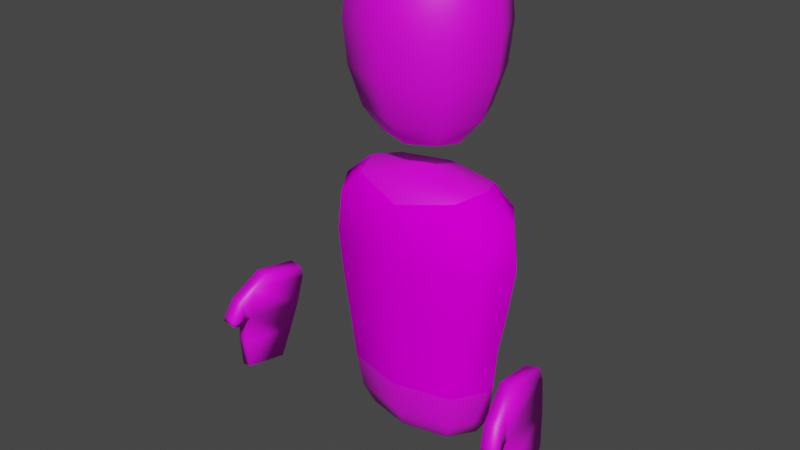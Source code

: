 # Source: ADIK_1_SEDIH_.blend  (saved by Blender 2.93.20; exported with 4.5.12 LTS)
import bpy
from mathutils import Matrix  # noqa: F401  (used for matrix-valued properties, if any)

bpy.ops.wm.read_factory_settings(use_empty=True)
scene = bpy.context.scene
scene.name = 'Scene'

# ---- collections
col_collection = bpy.data.collections.new('Collection'); scene.collection.children.link(col_collection)

# ---- images (referenced by path relative to the original .blend; pixels are not part of the script)
import os
ASSET_DIR = os.environ.get("B2B_ASSET_DIR", "")  # directory of the original .blend (textures are referenced by path, not embedded)
HERE = os.path.dirname(os.path.abspath(__file__))  # packed textures are extracted next to this script under _unpacked/

def load_image(name, relpath, width, height, colorspace="sRGB"):
    """Load a texture the original file referenced (path relative to the .blend, or extracted next to this script)."""
    p = next((c for c in (os.path.join(HERE, relpath), os.path.join(ASSET_DIR, relpath)) if relpath and os.path.exists(c)), "")
    if p:
        img = bpy.data.images.load(p, check_existing=True)
        img.name = name
    else:  # same state as the original file: an image datablock whose file is absent (Cycles renders it pink)
        img = bpy.data.images.new(name, width, height)
        img.source = "FILE"
        img.filepath = "//" + (relpath or name)
    img.colorspace_settings.name = colorspace
    return img
img_il_570xn_2255055442_lm5w_jpg = load_image('il_570xN.2255055442_lm5w.jpg', 'textures/il_570xN.2255055442_lm5w.jpg', 1024, 1024, 'sRGB')
img_68097_1618667486_jpg = load_image('68097_1618667486.jpg', 'textures/68097_1618667486.jpg', 1024, 1024, 'sRGB')
img_skin = load_image('skin', 'textures/skin.png', 1024, 1024, 'sRGB')

# ---- materials (node trees are filled in below, after node groups)
mat_baju = bpy.data.materials.new('baju')
mat_baju.alpha_threshold = 0.0
mat_baju.use_transparent_shadow = False
mat_baju.line_color = (0.0, 0.0, 0.0, 1.0)
mat_celana = bpy.data.materials.new('celana')
mat_celana.use_transparent_shadow = False
mat_skin = bpy.data.materials.new('skin')
mat_skin.use_transparent_shadow = False

# ---- material node trees
mat_baju.use_nodes = True; mat_baju.node_tree.nodes.clear()
_N = mat_baju.node_tree.nodes; _L = mat_baju.node_tree.links
n0 = _N.new('ShaderNodeOutputMaterial'); n0.name = 'Material Output'; n0.location = (300, 300)
n1 = _N.new('ShaderNodeBsdfPrincipled'); n1.name = 'Principled BSDF'; n1.location = (10, 300)
n1.distribution = 'GGX'
n1.subsurface_method = 'BURLEY'
n1.inputs[2].default_value = 1.0
n1.inputs[3].default_value = 1.45
n1.inputs[13].default_value = 0.0
n1.inputs[27].default_value = (0.0, 0.0, 0.0, 1.0)
n1.inputs[28].default_value = 1.0
n2 = _N.new('ShaderNodeTexImage'); n2.name = 'Image Texture'; n2.location = (-280, 280)
n2.image = img_il_570xn_2255055442_lm5w_jpg
_L.new(n1.outputs[0], n0.inputs[0])
_L.new(n2.outputs[0], n1.inputs[0])
n0.is_active_output = True
mat_celana.use_nodes = True; mat_celana.node_tree.nodes.clear()
_N = mat_celana.node_tree.nodes; _L = mat_celana.node_tree.links
n0 = _N.new('ShaderNodeBsdfPrincipled'); n0.name = 'Principled BSDF'; n0.location = (10, 300)
n0.distribution = 'GGX'
n0.subsurface_method = 'BURLEY'
n0.inputs[3].default_value = 1.45
n0.inputs[27].default_value = (0.0, 0.0, 0.0, 1.0)
n0.inputs[28].default_value = 1.0
n1 = _N.new('ShaderNodeOutputMaterial'); n1.name = 'Material Output'; n1.location = (300, 300)
n2 = _N.new('ShaderNodeTexImage'); n2.name = 'Image Texture'; n2.location = (-280, 280)
n2.image = img_68097_1618667486_jpg
_L.new(n0.outputs[0], n1.inputs[0])
_L.new(n2.outputs[0], n0.inputs[0])
n1.is_active_output = True
mat_skin.use_nodes = True; mat_skin.node_tree.nodes.clear()
_N = mat_skin.node_tree.nodes; _L = mat_skin.node_tree.links
n0 = _N.new('ShaderNodeBsdfPrincipled'); n0.name = 'Principled BSDF'; n0.location = (10, 300)
n0.distribution = 'GGX'
n0.subsurface_method = 'BURLEY'
n0.inputs[3].default_value = 1.45
n0.inputs[27].default_value = (0.0, 0.0, 0.0, 1.0)
n0.inputs[28].default_value = 1.0
n1 = _N.new('ShaderNodeOutputMaterial'); n1.name = 'Material Output'; n1.location = (300, 300)
n2 = _N.new('ShaderNodeTexImage'); n2.name = 'Image Texture'; n2.location = (-378, 195)
n2.image = img_skin
_L.new(n0.outputs[0], n1.inputs[0])
_L.new(n2.outputs[0], n0.inputs[0])
n1.is_active_output = True

# ---- world
world_world = bpy.data.worlds.new('World'); scene.world = world_world
world_world.use_nodes = True; world_world.node_tree.nodes.clear()
_N = world_world.node_tree.nodes; _L = world_world.node_tree.links
n0 = _N.new('ShaderNodeOutputWorld'); n0.name = 'World Output'; n0.location = (300, 300)
n1 = _N.new('ShaderNodeBackground'); n1.name = 'Background'; n1.location = (10, 300)
n1.inputs[0].default_value = (0.05088, 0.05088, 0.05088, 1.0)
_L.new(n1.outputs[0], n0.inputs[0])
n0.is_active_output = True
world_world.color = (0.05088, 0.05088, 0.05088)
world_world.use_sun_shadow = False
world_world.sun_shadow_jitter_overblur = 0.0

# ---- meshes
me_cube = bpy.data.meshes.new('Cube')
me_cube.from_pydata([(0.7072, 0.3923, 0.5732), (0.6241, 0.3621, -0.3587), (0.7072, -0.4903, 0.5732), (0.6241, -0.3891, -0.3587), (-0.7072, 0.3923, 0.5732), (-0.6241, 0.3621, -0.3587), (-0.7072, -0.4903, 0.5732), (-0.6241, -0.3891, -0.3587), (0.8434, -0.5092, 1.63), (-0.8434, -0.5092, 1.63), (0.8434, 0.3933, 1.63), (-0.8434, 0.3933, 1.63), (0.6181, -0.3963, 2.338), (-0.6181, -0.3963, 2.338), (0.6181, 0.2805, 2.338), (-0.6181, 0.2805, 2.338), (-0.3685, 0.2113, -0.6819), (-0.3685, -0.2205, -0.6819), (0.3685, 0.2113, -0.6819), (0.3685, -0.2205, -0.6819), (0.3417, -0.3581, 2.868), (-0.3417, -0.3581, 2.868), (0.3417, 0.2391, 2.868), (-0.3417, 0.2391, 2.868), (0.5937, -0.5783, 3.56), (-0.5937, -0.5783, 3.56), (0.5937, 0.4593, 3.56), (-0.5937, 0.4593, 3.56), (0.595, -0.5794, 4.423), (-0.595, -0.5794, 4.423), (0.595, 0.4604, 4.423), (-0.595, 0.4604, 4.423), (0.3455, -0.3615, 4.837), (-0.3455, -0.3615, 4.837), (0.3455, 0.2425, 4.837), (-0.3455, 0.2425, 4.837), (-0.8581, -0.0135, -0.3587), (0.0, 0.5029, -0.3587), (0.6677, 0.3869, 0.05455), (-0.6677, -0.4494, 0.05455), (0.6677, -0.4494, 0.05455), (-0.6677, 0.3869, 0.05455), (0.0, -0.6558, 0.5732), (0.9724, -0.04903, 0.5732), (0.0, -0.5299, -0.3587), (-0.9724, -0.04903, 0.5732), (0.0, 0.5578, 0.5732), (0.8581, -0.0135, -0.3587), (0.0, -0.6784, 1.63), (1.16, -0.05791, 1.63), (-1.16, -0.05791, 1.63), (0.0, 0.5626, 1.63), (-0.7826, 0.3932, 1.112), (0.7826, 0.3932, 1.112), (0.7826, -0.5068, 1.112), (-0.7826, -0.5068, 1.112), (0.0, -0.4705, 2.387), (0.7476, -0.05791, 2.387), (-0.7476, -0.05791, 2.387), (0.0, 0.3547, 2.387), (-0.8064, -0.4898, 2.08), (-0.8064, 0.374, 2.08), (0.8064, -0.4898, 2.08), (0.8064, 0.374, 2.08), (-0.4356, -0.004615, -0.6957), (0.0, 0.2506, -0.6957), (0.0, -0.2598, -0.6957), (0.4356, -0.004615, -0.6957), (0.5215, 0.3011, -0.5944), (-0.5215, 0.3011, -0.5944), (-0.5215, -0.3125, -0.5944), (0.5215, -0.3125, -0.5944), (4.191e-09, -0.4111, 2.818), (0.4024, -0.05951, 2.818), (-0.4024, -0.05951, 2.818), (3.725e-09, 0.2921, 2.818), (7.451e-09, -0.7729, 3.56), (0.8163, -0.05951, 3.56), (-0.8163, -0.05951, 3.56), (7.451e-09, 0.6538, 3.56), (-0.4894, -0.4872, 3.126), (-0.4894, 0.3682, 3.126), (0.4894, -0.4872, 3.126), (0.4894, 0.3682, 3.126), (1.315e-08, -0.7744, 4.423), (0.8181, -0.05951, 4.423), (-0.8181, -0.05951, 4.423), (7.451e-09, 0.6554, 4.423), (-0.6284, -0.6086, 4.022), (-0.6284, 0.4896, 4.022), (0.6284, -0.6086, 4.022), (0.6284, 0.4896, 4.022), (2.794e-09, -0.4156, 4.861), (0.4075, -0.05951, 4.861), (-0.4075, -0.05951, 4.861), (-2.794e-09, 0.2966, 4.861), (-0.4928, 0.3712, 4.704), (0.4928, 0.3712, 4.704), (0.4928, -0.4902, 4.704), (-0.4928, -0.4902, 4.704), (0.0, 0.562, 1.112), (0.0, -0.6062, 0.05455), (-0.918, -0.03126, 0.05455), (0.0, 0.4147, -0.5957), (0.918, -0.03126, 0.05455), (0.0, 0.5437, 0.05455), (-1.108, -0.05791, 2.085), (0.0, -0.6756, 1.112), (-1.076, -0.0568, 1.112), (1.076, -0.0568, 1.112), (0.0, -0.05791, 2.491), (0.0, -0.6523, 2.085), (0.0, 0.5364, 2.085), (1.108, -0.05791, 2.085), (0.0, -0.004615, -0.7245), (0.0, -0.4262, -0.5957), (-0.7147, -0.005726, -0.5957), (0.7147, -0.005726, -0.5957), (1.863e-09, -0.05951, 2.713), (-0.864, -0.05951, 4.022), (-0.6704, -0.05951, 3.121), (1.863e-09, -0.6453, 3.121), (1.863e-09, 0.5263, 3.121), (0.6704, -0.05951, 3.121), (0.0, 0.5305, 4.706), (-7.669e-09, -0.8145, 4.022), (7.669e-09, 0.6955, 4.022), (0.864, -0.05951, 4.022), (-6.519e-09, -0.05951, 4.911), (0.6752, -0.05951, 4.706), (-0.6752, -0.05951, 4.706), (2.794e-09, -0.6495, 4.706), (0.0, -0.5763, 2.211), (-1.569, -0.3683, 0.7215), (-1.682, -0.4927, 0.03296), (-1.626, -1.066, 0.8301), (-1.735, -1.139, 0.1336), (-1.726, -0.3519, 0.7431), (-1.828, -0.4775, 0.05299), (-1.784, -1.049, 0.8517), (-1.881, -1.124, 0.1536), (-1.865, -1.104, -0.2385), (-1.743, -1.111, -0.2175), (-1.703, -0.626, -0.293), (-1.825, -0.6192, -0.314), (-1.68, -1.116, 0.478), (-1.622, -0.4187, 0.3694), (-1.78, -0.4023, 0.391), (-1.837, -1.1, 0.4997), (-1.662, -1.244, 0.7043), (-1.82, -1.228, 0.726), (-1.846, -1.161, 0.4837), (-1.688, -1.177, 0.4621), (-1.701, -1.35, 0.4981), (-1.859, -1.333, 0.5198), (-1.854, -1.186, 0.4467), (-1.696, -1.203, 0.425), (-1.553, -0.4113, 0.8707), (-1.593, -0.9046, 0.9475), (-1.71, -0.3949, 0.8923), (-1.751, -0.8883, 0.9691), (-1.709, -1.353, 0.4392), (-1.867, -1.337, 0.4609), (-1.862, -1.23, 0.4201), (-1.704, -1.247, 0.3985), (1.569, -0.3683, 0.7215), (1.682, -0.4927, 0.03296), (1.626, -1.066, 0.8301), (1.735, -1.139, 0.1336), (1.726, -0.3519, 0.7431), (1.828, -0.4775, 0.05299), (1.784, -1.049, 0.8517), (1.881, -1.124, 0.1536), (1.865, -1.104, -0.2385), (1.743, -1.111, -0.2175), (1.703, -0.626, -0.293), (1.825, -0.6192, -0.314), (1.68, -1.116, 0.478), (1.622, -0.4187, 0.3694), (1.78, -0.4023, 0.391), (1.837, -1.1, 0.4997), (1.662, -1.244, 0.7043), (1.82, -1.228, 0.726), (1.846, -1.161, 0.4837), (1.688, -1.177, 0.4621), (1.701, -1.35, 0.4981), (1.859, -1.333, 0.5198), (1.854, -1.186, 0.4467), (1.696, -1.203, 0.425), (1.553, -0.4113, 0.8707), (1.593, -0.9046, 0.9475), (1.71, -0.3949, 0.8923), (1.751, -0.8883, 0.9691), (1.709, -1.353, 0.4392), (1.867, -1.337, 0.4609), (1.862, -1.23, 0.4201), (1.704, -1.247, 0.3985)], [], [(0, 46, 100, 53), (46, 4, 52, 100), (100, 52, 11, 51), (53, 100, 51, 10), (3, 40, 101, 44), (40, 2, 42, 101), (101, 42, 6, 39), (44, 101, 39, 7), (7, 39, 102, 36), (39, 6, 45, 102), (102, 45, 4, 41), (36, 102, 41, 5), (5, 37, 103, 69), (37, 1, 68, 103), (103, 68, 18, 65), (69, 103, 65, 16), (1, 38, 104, 47), (38, 0, 43, 104), (104, 43, 2, 40), (47, 104, 40, 3), (5, 41, 105, 37), (41, 4, 46, 105), (105, 46, 0, 38), (37, 105, 38, 1), (11, 50, 106, 61), (50, 9, 60, 106), (106, 60, 13, 58), (61, 106, 58, 15), (6, 42, 107, 55), (42, 2, 54, 107), (107, 54, 8, 48), (55, 107, 48, 9), (4, 45, 108, 52), (45, 6, 55, 108), (108, 55, 9, 50), (52, 108, 50, 11), (2, 43, 109, 54), (43, 0, 53, 109), (109, 53, 10, 49), (54, 109, 49, 8), (14, 59, 110, 57), (59, 15, 58, 110), (110, 58, 13, 56), (57, 110, 56, 12), (9, 48, 111, 60), (48, 8, 62, 111), (111, 62, 12, 132), (60, 111, 132, 13), (10, 51, 112, 63), (51, 11, 61, 112), (112, 61, 15, 59), (63, 112, 59, 14), (8, 49, 113, 62), (49, 10, 63, 113), (113, 63, 14, 57), (62, 113, 57, 12), (16, 65, 114, 64), (65, 18, 67, 114), (114, 67, 19, 66), (64, 114, 66, 17), (3, 44, 115, 71), (44, 7, 70, 115), (115, 70, 17, 66), (71, 115, 66, 19), (7, 36, 116, 70), (36, 5, 69, 116), (116, 69, 16, 64), (70, 116, 64, 17), (1, 47, 117, 68), (47, 3, 71, 117), (117, 71, 19, 67), (68, 117, 67, 18), (22, 73, 118, 75), (73, 20, 72, 118), (118, 72, 21, 74), (75, 118, 74, 23), (27, 78, 119, 89), (78, 25, 88, 119), (119, 88, 29, 86), (89, 119, 86, 31), (23, 74, 120, 81), (74, 21, 80, 120), (120, 80, 25, 78), (81, 120, 78, 27), (21, 72, 121, 80), (72, 20, 82, 121), (121, 82, 24, 76), (80, 121, 76, 25), (22, 75, 122, 83), (75, 23, 81, 122), (122, 81, 27, 79), (83, 122, 79, 26), (20, 73, 123, 82), (73, 22, 83, 123), (123, 83, 26, 77), (82, 123, 77, 24), (30, 87, 124, 97), (87, 31, 96, 124), (124, 96, 35, 95), (97, 124, 95, 34), (25, 76, 125, 88), (76, 24, 90, 125), (125, 90, 28, 84), (88, 125, 84, 29), (26, 79, 126, 91), (79, 27, 89, 126), (126, 89, 31, 87), (91, 126, 87, 30), (24, 77, 127, 90), (77, 26, 91, 127), (127, 91, 30, 85), (90, 127, 85, 28), (34, 95, 128, 93), (95, 35, 94, 128), (128, 94, 33, 92), (93, 128, 92, 32), (28, 85, 129, 98), (85, 30, 97, 129), (129, 97, 34, 93), (98, 129, 93, 32), (31, 86, 130, 96), (86, 29, 99, 130), (130, 99, 33, 94), (96, 130, 94, 35), (29, 84, 131, 99), (84, 28, 98, 131), (131, 98, 32, 92), (99, 131, 92, 33), (13, 132, 56), (132, 12, 56), (133, 137, 159, 157), (138, 134, 143, 144), (139, 148, 151, 150), (146, 133, 135, 145), (147, 137, 133, 146), (148, 139, 137, 147), (144, 143, 142, 141), (136, 140, 141, 142), (134, 136, 142, 143), (140, 138, 144, 141), (140, 148, 147, 138), (138, 147, 146, 134), (134, 146, 145, 136), (136, 145, 148, 140), (152, 149, 153, 156), (135, 139, 150, 149), (145, 135, 149, 152), (148, 145, 152, 151), (156, 153, 161, 164), (149, 150, 154, 153), (151, 152, 156, 155), (150, 151, 155, 154), (157, 159, 160, 158), (139, 135, 158, 160), (137, 139, 160, 159), (135, 133, 157, 158), (164, 161, 162, 163), (153, 154, 162, 161), (155, 156, 164, 163), (154, 155, 163, 162), (165, 189, 191, 169), (170, 176, 175, 166), (171, 182, 183, 180), (178, 177, 167, 165), (179, 178, 165, 169), (180, 179, 169, 171), (176, 173, 174, 175), (168, 174, 173, 172), (166, 175, 174, 168), (172, 173, 176, 170), (172, 170, 179, 180), (170, 166, 178, 179), (166, 168, 177, 178), (168, 172, 180, 177), (184, 188, 185, 181), (167, 181, 182, 171), (177, 184, 181, 167), (180, 183, 184, 177), (188, 196, 193, 185), (181, 185, 186, 182), (183, 187, 188, 184), (182, 186, 187, 183), (189, 190, 192, 191), (171, 192, 190, 167), (169, 191, 192, 171), (167, 190, 189, 165), (196, 195, 194, 193), (185, 193, 194, 186), (187, 195, 196, 188), (186, 194, 195, 187)])
me_cube.polygons.foreach_set('use_smooth', [True] * 190)
me_cube.polygons.foreach_set('material_index', [0, 0, 0, 0, 1, 0, 0, 1, 1, 0, 0, 1, 1, 1, 1, 1, 1, 0, 0, 1, 1, 0, 0, 1, 0, 0, 0, 0, 0, 0, 0, 0, 0, 0, 0, 0, 0, 0, 0, 0, 2, 2, 2, 2, 0, 0, 0, 0, 0, 0, 0, 0, 0, 0, 0, 0, 1, 1, 1, 1, 1, 1, 1, 1, 1, 1, 1, 1, 1, 1, 1, 1, 2, 2, 2, 2, 2, 2, 2, 2, 2, 2, 2, 2, 2, 2, 2, 2, 2, 2, 2, 2, 2, 2, 2, 2, 2, 2, 2, 2, 2, 2, 2, 2, 2, 2, 2, 2, 2, 2, 2, 2, 2, 2, 2, 2, 2, 2, 2, 2, 2, 2, 2, 2, 2, 2, 2, 2, 2, 2, 2, 2, 2, 2, 2, 2, 2, 2, 2, 2, 2, 2, 2, 2, 2, 2, 2, 2, 2, 2, 2, 2, 2, 2, 2, 2, 2, 2, 2, 2, 2, 2, 2, 2, 2, 2, 2, 2, 2, 2, 2, 2, 2, 2, 2, 2, 2, 2, 2, 2, 2, 2, 2, 2, 2, 2, 2, 2, 2, 2])
_uv = me_cube.uv_layers.new(name='UVMap')
_uv.uv.foreach_set('vector', [0.5511, 0.2056, 0.5031, 0.2056, 0.5031, 0.2465, 0.5563, 0.2465, 0.5031, 0.2056, 0.455, 0.2056, 0.4499, 0.2465, 0.5031, 0.2465, 0.5031, 0.2465, 0.4499, 0.2465, 0.4457, 0.286, 0.5031, 0.286, 0.5563, 0.2465, 0.5031, 0.2465, 0.5031, 0.286, 0.5604, 0.286, 0.6473, 0.7989, 0.6607, 0.8999, 0.5005, 0.8686, 0.5005, 0.7989, 0.6423, 0.2884, 0.6504, 0.4079, 0.5048, 0.4079, 0.5048, 0.2884, 0.5048, 0.2884, 0.5048, 0.4079, 0.3592, 0.4079, 0.3674, 0.2884, 0.5005, 0.7989, 0.5005, 0.8686, 0.3434, 0.8983, 0.3537, 0.7989, 0.3537, 0.7989, 0.3434, 0.9077, 0.2845, 0.9077, 0.2986, 0.7989, 0.3674, 0.2884, 0.3592, 0.4079, 0.3046, 0.4079, 0.3158, 0.2884, 0.4407, 0.1661, 0.437, 0.2056, 0.455, 0.2056, 0.4577, 0.1661, 0.2986, 0.5533, 0.2845, 0.614, 0.3434, 0.614, 0.3537, 0.5533, 0.3537, 0.5533, 0.5005, 0.5533, 0.5005, 0.5185, 0.3778, 0.5187, 0.5005, 0.5533, 0.6473, 0.5533, 0.6232, 0.5187, 0.5005, 0.5185, 0.5005, 0.5185, 0.6232, 0.5187, 0.5872, 0.5059, 0.5005, 0.5038, 0.3778, 0.5187, 0.5005, 0.5185, 0.5005, 0.5038, 0.4138, 0.5059, 0.6473, 0.5533, 0.6576, 0.614, 0.7165, 0.614, 0.7024, 0.5533, 0.5485, 0.1661, 0.5511, 0.2056, 0.5692, 0.2056, 0.5655, 0.1661, 0.6938, 0.2884, 0.705, 0.4079, 0.6504, 0.4079, 0.6423, 0.2884, 0.7024, 0.7989, 0.7165, 0.9077, 0.6576, 0.9077, 0.6473, 0.7989, 0.3537, 0.5533, 0.3434, 0.614, 0.5005, 0.614, 0.5005, 0.5533, 0.4577, 0.1661, 0.455, 0.2056, 0.5031, 0.2056, 0.5031, 0.1661, 0.5031, 0.1661, 0.5031, 0.2056, 0.5511, 0.2056, 0.5485, 0.1661, 0.5005, 0.5533, 0.5005, 0.614, 0.6576, 0.614, 0.6473, 0.5533, 0.4457, 0.286, 0.4242, 0.286, 0.4277, 0.3206, 0.4483, 0.3202, 0.2661, 0.6514, 0.3312, 0.6514, 0.3388, 0.7551, 0.2766, 0.7562, 0.2766, 0.7562, 0.3388, 0.7551, 0.3776, 0.8145, 0.3509, 0.8259, 0.3388, 0.7551, 0.2766, 0.7562, 0.3509, 0.8259, 0.3776, 0.8145, 0.3592, 0.4079, 0.5048, 0.4079, 0.5048, 0.5319, 0.3437, 0.5319, 0.5048, 0.4079, 0.6504, 0.4079, 0.6659, 0.5319, 0.5048, 0.5319, 0.5048, 0.5319, 0.6659, 0.5319, 0.6785, 0.6514, 0.5048, 0.6514, 0.3437, 0.5319, 0.5048, 0.5319, 0.5048, 0.6514, 0.3312, 0.6514, 0.455, 0.2056, 0.437, 0.2056, 0.4299, 0.2465, 0.4499, 0.2465, 0.3046, 0.4079, 0.3592, 0.4079, 0.3437, 0.5319, 0.2833, 0.5319, 0.2833, 0.5319, 0.3437, 0.5319, 0.3312, 0.6514, 0.2661, 0.6514, 0.4499, 0.2465, 0.4299, 0.2465, 0.4242, 0.286, 0.4457, 0.286, 0.6504, 0.4079, 0.705, 0.4079, 0.7263, 0.5319, 0.6659, 0.5319, 0.5692, 0.2056, 0.5511, 0.2056, 0.5563, 0.2465, 0.5762, 0.2465, 0.5762, 0.2465, 0.5563, 0.2465, 0.5604, 0.286, 0.5819, 0.286, 0.6659, 0.5319, 0.7263, 0.5319, 0.7436, 0.6514, 0.6785, 0.6514, 0.9627, 0.644, 0.8354, 0.6554, 0.8354, 0.6792, 0.9893, 0.6554, 0.8354, 0.6554, 0.7082, 0.644, 0.6815, 0.6554, 0.8354, 0.6792, 0.8354, 0.6792, 0.6815, 0.6554, 0.7082, 0.644, 0.8354, 0.6554, 0.9893, 0.6554, 0.8354, 0.6792, 0.8354, 0.6554, 0.9627, 0.644, 0.3312, 0.6514, 0.5048, 0.6514, 0.5048, 0.7562, 0.3388, 0.7551, 0.5048, 0.6514, 0.6785, 0.6514, 0.6708, 0.7551, 0.5048, 0.7562, 0.5048, 0.7562, 0.6708, 0.7551, 0.6321, 0.8145, 0.5048, 0.7853, 0.3388, 0.7551, 0.5048, 0.7562, 0.5048, 0.7853, 0.3776, 0.8145, 0.5604, 0.286, 0.5031, 0.286, 0.5031, 0.3206, 0.5579, 0.3202, 0.5031, 0.286, 0.4457, 0.286, 0.4483, 0.3202, 0.5031, 0.3206, 0.5048, 0.7562, 0.3388, 0.7551, 0.3776, 0.8145, 0.5048, 0.8259, 0.6708, 0.7551, 0.5048, 0.7562, 0.5048, 0.8259, 0.6321, 0.8145, 0.6785, 0.6514, 0.7436, 0.6514, 0.733, 0.7562, 0.6708, 0.7551, 0.5819, 0.286, 0.5604, 0.286, 0.5579, 0.3202, 0.5784, 0.3206, 0.733, 0.7562, 0.6708, 0.7551, 0.6321, 0.8145, 0.6587, 0.8259, 0.6708, 0.7551, 0.733, 0.7562, 0.6587, 0.8259, 0.6321, 0.8145, 0.4138, 0.7138, 0.5005, 0.7101, 0.5005, 0.7025, 0.398, 0.7101, 0.5005, 0.7101, 0.5872, 0.7138, 0.603, 0.7101, 0.5005, 0.7025, 0.5005, 0.7025, 0.603, 0.7101, 0.5872, 0.7138, 0.5005, 0.7101, 0.398, 0.7101, 0.5005, 0.7025, 0.5005, 0.7101, 0.4138, 0.7138, 0.6473, 0.7989, 0.5005, 0.7989, 0.5005, 0.7365, 0.6232, 0.7368, 0.5005, 0.7989, 0.3537, 0.7989, 0.3778, 0.7368, 0.5005, 0.7365, 0.5005, 0.7365, 0.3778, 0.7368, 0.4138, 0.7138, 0.5005, 0.7101, 0.6232, 0.7368, 0.5005, 0.7365, 0.5005, 0.7101, 0.5872, 0.7138, 0.3537, 0.7989, 0.2986, 0.7989, 0.3323, 0.7365, 0.3778, 0.7368, 0.2986, 0.5533, 0.3537, 0.5533, 0.3778, 0.5187, 0.3323, 0.5185, 0.3323, 0.5185, 0.3778, 0.5187, 0.4138, 0.5059, 0.398, 0.5038, 0.3778, 0.7368, 0.3323, 0.7365, 0.398, 0.7101, 0.4138, 0.7138, 0.6473, 0.5533, 0.7024, 0.5533, 0.6686, 0.5185, 0.6232, 0.5187, 0.7024, 0.7989, 0.6473, 0.7989, 0.6232, 0.7368, 0.6686, 0.7365, 0.6686, 0.7365, 0.6232, 0.7368, 0.5872, 0.7138, 0.603, 0.7101, 0.6232, 0.5187, 0.6686, 0.5185, 0.603, 0.5038, 0.5872, 0.5059, 0.5809, 0.7022, 0.5513, 0.7208, 0.5036, 0.6671, 0.5827, 0.6431, 0.5513, 0.7208, 0.5304, 0.7375, 0.5036, 0.7331, 0.5036, 0.6671, 0.5036, 0.6671, 0.5036, 0.7331, 0.4768, 0.7375, 0.4559, 0.7208, 0.4244, 0.6431, 0.5036, 0.6671, 0.4559, 0.7208, 0.4262, 0.7022, 0.3818, 0.7757, 0.4311, 0.7852, 0.4312, 0.8174, 0.3806, 0.8231, 0.4311, 0.7852, 0.4675, 0.7882, 0.4668, 0.8151, 0.4312, 0.8174, 0.4312, 0.8174, 0.4668, 0.8151, 0.4691, 0.8379, 0.4355, 0.8441, 0.3806, 0.8231, 0.4312, 0.8174, 0.4355, 0.8441, 0.392, 0.862, 0.4262, 0.7022, 0.4559, 0.7208, 0.4392, 0.7514, 0.401, 0.7313, 0.4559, 0.7208, 0.4768, 0.7375, 0.4713, 0.7603, 0.4392, 0.7514, 0.4392, 0.7514, 0.4713, 0.7603, 0.4675, 0.7882, 0.4311, 0.7852, 0.401, 0.7313, 0.4392, 0.7514, 0.4311, 0.7852, 0.3818, 0.7757, 0.4768, 0.7375, 0.5036, 0.7331, 0.5036, 0.7608, 0.4713, 0.7603, 0.5036, 0.7331, 0.5304, 0.7375, 0.5358, 0.7603, 0.5036, 0.7608, 0.5036, 0.7608, 0.5358, 0.7603, 0.5396, 0.7882, 0.5036, 0.7884, 0.4713, 0.7603, 0.5036, 0.7608, 0.5036, 0.7884, 0.4675, 0.7882, 0.5809, 0.7022, 0.5827, 0.6431, 0.6613, 0.6682, 0.6061, 0.7313, 0.4244, 0.6431, 0.4262, 0.7022, 0.401, 0.7313, 0.3458, 0.6682, 0.3458, 0.6682, 0.401, 0.7313, 0.3818, 0.7757, 0.2834, 0.7427, 0.6061, 0.7313, 0.6613, 0.6682, 0.7237, 0.7427, 0.6253, 0.7757, 0.5304, 0.7375, 0.5513, 0.7208, 0.568, 0.7514, 0.5358, 0.7603, 0.5513, 0.7208, 0.5809, 0.7022, 0.6061, 0.7313, 0.568, 0.7514, 0.568, 0.7514, 0.6061, 0.7313, 0.6253, 0.7757, 0.576, 0.7852, 0.5358, 0.7603, 0.568, 0.7514, 0.576, 0.7852, 0.5396, 0.7882, 0.6151, 0.862, 0.6937, 0.9229, 0.6392, 0.9578, 0.5975, 0.8882, 0.3134, 0.9229, 0.392, 0.862, 0.4096, 0.8882, 0.3679, 0.9578, 0.3679, 0.9578, 0.4096, 0.8882, 0.4289, 0.9072, 0.4267, 0.9655, 0.5975, 0.8882, 0.6392, 0.9578, 0.5805, 0.9655, 0.5782, 0.9072, 0.4675, 0.7882, 0.5036, 0.7884, 0.5036, 0.8146, 0.4668, 0.8151, 0.5036, 0.7884, 0.5396, 0.7882, 0.5404, 0.8151, 0.5036, 0.8146, 0.5036, 0.8146, 0.5404, 0.8151, 0.538, 0.8379, 0.5036, 0.8373, 0.4668, 0.8151, 0.5036, 0.8146, 0.5036, 0.8373, 0.4691, 0.8379, 0.6253, 0.7757, 0.7237, 0.7427, 0.7387, 0.8447, 0.6266, 0.8231, 0.2834, 0.7427, 0.3818, 0.7757, 0.3806, 0.8231, 0.2684, 0.8447, 0.2684, 0.8447, 0.3806, 0.8231, 0.392, 0.862, 0.3134, 0.9229, 0.6266, 0.8231, 0.7387, 0.8447, 0.6937, 0.9229, 0.6151, 0.862, 0.5396, 0.7882, 0.576, 0.7852, 0.5759, 0.8174, 0.5404, 0.8151, 0.576, 0.7852, 0.6253, 0.7757, 0.6266, 0.8231, 0.5759, 0.8174, 0.5759, 0.8174, 0.6266, 0.8231, 0.6151, 0.862, 0.5716, 0.8441, 0.5404, 0.8151, 0.5759, 0.8174, 0.5716, 0.8441, 0.538, 0.8379, 0.5782, 0.9072, 0.5805, 0.9655, 0.5036, 0.9395, 0.5508, 0.8871, 0.4267, 0.9655, 0.4289, 0.9072, 0.4563, 0.8871, 0.5036, 0.9395, 0.5036, 0.9395, 0.4563, 0.8871, 0.4773, 0.8717, 0.5036, 0.8748, 0.5508, 0.8871, 0.5036, 0.9395, 0.5036, 0.8748, 0.5298, 0.8717, 0.538, 0.8379, 0.5716, 0.8441, 0.5639, 0.8655, 0.5344, 0.856, 0.5716, 0.8441, 0.6151, 0.862, 0.5975, 0.8882, 0.5639, 0.8655, 0.5639, 0.8655, 0.5975, 0.8882, 0.5782, 0.9072, 0.5508, 0.8871, 0.5344, 0.856, 0.5639, 0.8655, 0.5508, 0.8871, 0.5298, 0.8717, 0.392, 0.862, 0.4355, 0.8441, 0.4432, 0.8655, 0.4096, 0.8882, 0.4355, 0.8441, 0.4691, 0.8379, 0.4727, 0.856, 0.4432, 0.8655, 0.4432, 0.8655, 0.4727, 0.856, 0.4773, 0.8717, 0.4563, 0.8871, 0.4096, 0.8882, 0.4432, 0.8655, 0.4563, 0.8871, 0.4289, 0.9072, 0.4691, 0.8379, 0.5036, 0.8373, 0.5036, 0.8554, 0.4727, 0.856, 0.5036, 0.8373, 0.538, 0.8379, 0.5344, 0.856, 0.5036, 0.8554, 0.5036, 0.8554, 0.5344, 0.856, 0.5298, 0.8717, 0.5036, 0.8748, 0.4727, 0.856, 0.5036, 0.8554, 0.5036, 0.8748, 0.4773, 0.8717, 0.7082, 0.644, 0.8354, 0.6148, 0.8354, 0.6554, 0.8354, 0.6148, 0.9627, 0.644, 0.8354, 0.6554, 0.8025, 0.4573, 0.8025, 0.3904, 0.8025, 0.3904, 0.8025, 0.4573, 0.7356, 0.3904, 0.7356, 0.4573, 0.7356, 0.4573, 0.7356, 0.3904, 0.9364, 0.3904, 0.9024, 0.3904, 0.9024, 0.3904, 0.9364, 0.3904, 0.8355, 0.4573, 0.8694, 0.4573, 0.8694, 0.5243, 0.8355, 0.5243, 0.7685, 0.3904, 0.8025, 0.3904, 0.8025, 0.4573, 0.7685, 0.4573, 0.9024, 0.3904, 0.9364, 0.3904, 0.9364, 0.4573, 0.9024, 0.4573, 0.8025, 0.3235, 0.8694, 0.3235, 0.8694, 0.3904, 0.8025, 0.3904, 0.8025, 0.3904, 0.8025, 0.4573, 0.8025, 0.4573, 0.8025, 0.3904, 0.8025, 0.4573, 0.8025, 0.5243, 0.8025, 0.5243, 0.8025, 0.4573, 0.8694, 0.3904, 0.8694, 0.4573, 0.8694, 0.4573, 0.8694, 0.3904, 0.8694, 0.3904, 0.9024, 0.3904, 0.9024, 0.4573, 0.8694, 0.4573, 0.7356, 0.3904, 0.7685, 0.3904, 0.7685, 0.4573, 0.7356, 0.4573, 0.8025, 0.4573, 0.8355, 0.4573, 0.8355, 0.5243, 0.8025, 0.5243, 0.8025, 0.3904, 0.8355, 0.3904, 0.8355, 0.4573, 0.8025, 0.4573, 0.8355, 0.5243, 0.8694, 0.5243, 0.8694, 0.5243, 0.8355, 0.5243, 0.8025, 0.3235, 0.8694, 0.3235, 0.8694, 0.3235, 0.8025, 0.3235, 0.8355, 0.5243, 0.8694, 0.5243, 0.8694, 0.5243, 0.8355, 0.5243, 0.8355, 0.4573, 0.8355, 0.3904, 0.8355, 0.3904, 0.8355, 0.4573, 0.8355, 0.5243, 0.8694, 0.5243, 0.8694, 0.5243, 0.8355, 0.5243, 0.8025, 0.3235, 0.8694, 0.3235, 0.8694, 0.3235, 0.8025, 0.3235, 0.8355, 0.4573, 0.8355, 0.3904, 0.8355, 0.3904, 0.8355, 0.4573, 0.9364, 0.3904, 0.9024, 0.3904, 0.9024, 0.3904, 0.9364, 0.3904, 0.8025, 0.2565, 0.8694, 0.2565, 0.8694, 0.3235, 0.8025, 0.3235, 0.8694, 0.3235, 0.8025, 0.3235, 0.8025, 0.3235, 0.8694, 0.3235, 0.9364, 0.4573, 0.9364, 0.3904, 0.9364, 0.3904, 0.9364, 0.4573, 0.8694, 0.5243, 0.8694, 0.4573, 0.8694, 0.4573, 0.8694, 0.5243, 0.8355, 0.3904, 0.8694, 0.3904, 0.8694, 0.4573, 0.8355, 0.4573, 0.8025, 0.3235, 0.8694, 0.3235, 0.8694, 0.3235, 0.8025, 0.3235, 0.8355, 0.4573, 0.8355, 0.3904, 0.8355, 0.3904, 0.8355, 0.4573, 0.9364, 0.3904, 0.9024, 0.3904, 0.9024, 0.3904, 0.9364, 0.3904, 0.8025, 0.4573, 0.8025, 0.4573, 0.8025, 0.3904, 0.8025, 0.3904, 0.7356, 0.3904, 0.7356, 0.3904, 0.7356, 0.4573, 0.7356, 0.4573, 0.9364, 0.3904, 0.9364, 0.3904, 0.9024, 0.3904, 0.9024, 0.3904, 0.8355, 0.4573, 0.8355, 0.5243, 0.8694, 0.5243, 0.8694, 0.4573, 0.7685, 0.3904, 0.7685, 0.4573, 0.8025, 0.4573, 0.8025, 0.3904, 0.9024, 0.3904, 0.9024, 0.4573, 0.9364, 0.4573, 0.9364, 0.3904, 0.8025, 0.3235, 0.8025, 0.3904, 0.8694, 0.3904, 0.8694, 0.3235, 0.8025, 0.3904, 0.8025, 0.3904, 0.8025, 0.4573, 0.8025, 0.4573, 0.8025, 0.4573, 0.8025, 0.4573, 0.8025, 0.5243, 0.8025, 0.5243, 0.8694, 0.3904, 0.8694, 0.3904, 0.8694, 0.4573, 0.8694, 0.4573, 0.8694, 0.3904, 0.8694, 0.4573, 0.9024, 0.4573, 0.9024, 0.3904, 0.7356, 0.3904, 0.7356, 0.4573, 0.7685, 0.4573, 0.7685, 0.3904, 0.8025, 0.4573, 0.8025, 0.5243, 0.8355, 0.5243, 0.8355, 0.4573, 0.8025, 0.3904, 0.8025, 0.4573, 0.8355, 0.4573, 0.8355, 0.3904, 0.8355, 0.5243, 0.8355, 0.5243, 0.8694, 0.5243, 0.8694, 0.5243, 0.8025, 0.3235, 0.8025, 0.3235, 0.8694, 0.3235, 0.8694, 0.3235, 0.8355, 0.5243, 0.8355, 0.5243, 0.8694, 0.5243, 0.8694, 0.5243, 0.8355, 0.4573, 0.8355, 0.4573, 0.8355, 0.3904, 0.8355, 0.3904, 0.8355, 0.5243, 0.8355, 0.5243, 0.8694, 0.5243, 0.8694, 0.5243, 0.8025, 0.3235, 0.8025, 0.3235, 0.8694, 0.3235, 0.8694, 0.3235, 0.8355, 0.4573, 0.8355, 0.4573, 0.8355, 0.3904, 0.8355, 0.3904, 0.9364, 0.3904, 0.9364, 0.3904, 0.9024, 0.3904, 0.9024, 0.3904, 0.8025, 0.2565, 0.8025, 0.3235, 0.8694, 0.3235, 0.8694, 0.2565, 0.8694, 0.3235, 0.8694, 0.3235, 0.8025, 0.3235, 0.8025, 0.3235, 0.9364, 0.4573, 0.9364, 0.4573, 0.9364, 0.3904, 0.9364, 0.3904, 0.8694, 0.5243, 0.8694, 0.5243, 0.8694, 0.4573, 0.8694, 0.4573, 0.8355, 0.3904, 0.8355, 0.4573, 0.8694, 0.4573, 0.8694, 0.3904, 0.8025, 0.3235, 0.8025, 0.3235, 0.8694, 0.3235, 0.8694, 0.3235, 0.8355, 0.4573, 0.8355, 0.4573, 0.8355, 0.3904, 0.8355, 0.3904, 0.9364, 0.3904, 0.9364, 0.3904, 0.9024, 0.3904, 0.9024, 0.3904])
me_cube.materials.append(mat_baju)
me_cube.materials.append(mat_celana)
me_cube.materials.append(mat_skin)
me_cube.use_remesh_preserve_volume = False
me_cube.use_remesh_preserve_attributes = False
me_cube.use_mirror_x = True
me_cube.use_mirror_vertex_groups = False
me_cube.update()
arm_armature = bpy.data.armatures.new('Armature')  # bones are not reproduced

# ---- objects
ob_cube = bpy.data.objects.new('Cube', me_cube)
ob_armature = bpy.data.objects.new('Armature', arm_armature)

# ---- transforms, parenting, visibility, modifiers, constraints
ob_cube.parent = ob_armature
ob_cube.matrix_parent_inverse = Matrix(((0.3413, -0.0, 0.0, 0.01241), (-0.0, 0.3413, -0.0, 0.2241), (-0.0, -0.0, 0.3413, 0.2503), (-0.0, 0.0, -0.0, 1.0)))
ob_cube.location = (0.0, 0.0, 0.0)
ob_cube.lock_rotations_4d = False
ob_cube.empty_display_type = 'ARROWS'
ob_cube.lineart.crease_threshold = 0.0
ob_cube.use_mesh_mirror_x = True
_vg = ob_cube.vertex_groups.new(name='Bone')
_vg.add([0, 1, 2, 3, 4, 5, 6, 7, 8, 9, 10, 11, 12, 13, 14, 15, 16, 17, 18, 19, 36, 37, 38, 39, 40, 41, 42, 43, 44, 45, 46, 47, 48, 49, 50, 51, 52, 53, 54, 55, 56, 57, 58, 59, 60, 61, 62, 63, 64, 65, 66, 67, 68, 69, 70, 71, 100, 101, 102, 103, 104, 105, 106, 107, 108, 109, 110, 111, 112, 113, 114, 115, 116, 117, 132], 1.0, 'REPLACE')
_vg = ob_cube.vertex_groups.new(name='Bone.001')
_vg.add([20, 21, 22, 23, 24, 25, 26, 27, 28, 29, 30, 31, 32, 33, 34, 35, 72, 73, 74, 75, 76, 77, 78, 79, 80, 81, 82, 83, 84, 85, 86, 87, 88, 89, 90, 91, 92, 93, 94, 95, 96, 97, 98, 99, 118, 119, 120, 121, 122, 123, 124, 125, 126, 127, 128, 129, 130, 131], 1.0, 'REPLACE')
_vg = ob_cube.vertex_groups.new(name='Bone.002')
_vg.add([133, 134, 135, 136, 137, 138, 139, 140, 141, 142, 143, 144, 145, 146, 147, 148, 149, 150, 151, 152, 153, 154, 155, 156, 157, 158, 159, 160, 161, 162, 163, 164], 1.0, 'REPLACE')
_vg = ob_cube.vertex_groups.new(name='Bone.003')
_vg.add([165, 166, 167, 168, 169, 170, 171, 172, 173, 174, 175, 176, 177, 178, 179, 180, 181, 182, 183, 184, 185, 186, 187, 188, 189, 190, 191, 192, 193, 194, 195, 196], 1.0, 'REPLACE')
_m = ob_cube.modifiers.new('Armature', 'ARMATURE')
_m.object = ob_armature
ob_armature.location = (-0.03637, -0.6566, -0.7334)
ob_armature.scale = (2.93, 2.93, 2.93)
ob_armature.show_in_front = True

# ---- collection membership
col_collection.objects.link(ob_cube)
col_collection.objects.link(ob_armature)

# ---- scene / render settings (as saved in the file)
scene.frame_start = 1; scene.frame_end = 116; scene.frame_set(71)
scene.render.engine = 'BLENDER_EEVEE_NEXT'
scene.cycles.use_denoising = False
scene.cycles.samples = 128
scene.cycles.sampling_pattern = 'TABULATED_SOBOL'
scene.cycles.use_adaptive_sampling = False
scene.cycles.use_light_tree = False
scene.view_settings.view_transform = 'Filmic'
bpy.context.view_layer.update()

# ---- added for rendering (the .blend has no active camera and no usable light): camera, sun
cam_auto = bpy.data.cameras.new('AutoCamera')
cam_auto.lens = 50.0
cam_auto.sensor_width = 36.0
cam_auto.clip_end = 1000.0
ob_auto_camera = bpy.data.objects.new('AutoCamera', cam_auto)
scene.collection.objects.link(ob_auto_camera)
ob_auto_camera.location = (6.46688, -8.24912, 7.12399)
ob_auto_camera.rotation_euler = (1.09748, -7.21219e-08, 0.694738)
scene.camera = ob_auto_camera
light_auto_sun = bpy.data.lights.new('AutoSun', 'SUN')
light_auto_sun.energy = 3.0
light_auto_sun.angle = 0.0523599
ob_auto_sun = bpy.data.objects.new('AutoSun', light_auto_sun)
scene.collection.objects.link(ob_auto_sun)
ob_auto_sun.rotation_euler = (0.872665, 0.174533, 0.523599)
bpy.context.view_layer.update()
